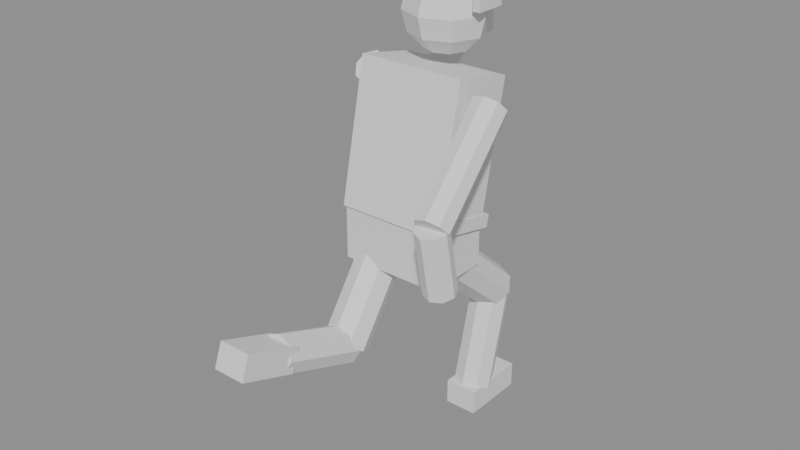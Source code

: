 # Source: flash.blend  (saved by Blender 5.2.45; exported with 4.5.12 LTS)
import bpy
from mathutils import Matrix  # noqa: F401  (used for matrix-valued properties, if any)

bpy.ops.wm.read_factory_settings(use_empty=True)
scene = bpy.context.scene
scene.name = 'Scene'

# ---- meshes
me_cube = bpy.data.meshes.new('Cube')
me_cube.from_pydata([(-0.21, -0.1343, 0.908), (-0.21, -0.01998, 1.446), (-0.21, 0.12, 0.854), (-0.21, 0.2343, 1.392), (0.21, -0.1343, 0.908), (0.21, -0.01998, 1.446), (0.21, 0.12, 0.854), (0.21, 0.2343, 1.392), (-0.2, -0.13, 0.7), (-0.2, -0.13, 0.9), (-0.2, 0.13, 0.7), (-0.2, 0.13, 0.9), (0.2, -0.13, 0.7), (0.2, -0.13, 0.9), (0.2, 0.13, 0.7), (0.2, 0.13, 0.9), (-0.215, -0.1221, 0.9047), (-0.215, -0.1117, 0.9536), (-0.215, 0.1517, 0.8464), (-0.215, 0.1621, 0.8953), (0.215, -0.1221, 0.9047), (0.215, -0.1117, 0.9536), (0.215, 0.1517, 0.8464), (0.215, 0.1621, 0.8953), (0.0, 0.23, 1.34), (0.0, 0.2, 1.34), (0.045, 0.23, 1.328), (0.045, 0.2, 1.328), (0.07794, 0.23, 1.295), (0.07794, 0.2, 1.295), (0.09, 0.23, 1.25), (0.09, 0.2, 1.25), (0.07794, 0.23, 1.205), (0.07794, 0.2, 1.205), (0.045, 0.23, 1.172), (0.045, 0.2, 1.172), (0.0, 0.23, 1.16), (0.0, 0.2, 1.16), (-0.045, 0.23, 1.172), (-0.045, 0.2, 1.172), (-0.07794, 0.23, 1.205), (-0.07794, 0.2, 1.205), (-0.09, 0.23, 1.25), (-0.09, 0.2, 1.25), (-0.07794, 0.23, 1.295), (-0.07794, 0.2, 1.295), (-0.045, 0.23, 1.328), (-0.045, 0.2, 1.328), (0.0, 0.18, 1.76), (0.0, 0.26, 1.739), (0.0, 0.3186, 1.68), (0.0, 0.34, 1.6), (0.0, 0.3186, 1.52), (0.0, 0.26, 1.461), (0.0, 0.18, 1.44), (0.05657, 0.2366, 1.739), (0.09798, 0.278, 1.68), (0.1131, 0.2931, 1.6), (0.09798, 0.278, 1.52), (0.05657, 0.2366, 1.461), (0.08, 0.18, 1.739), (0.1386, 0.18, 1.68), (0.16, 0.18, 1.6), (0.1386, 0.18, 1.52), (0.08, 0.18, 1.461), (0.05657, 0.1234, 1.739), (0.09798, 0.08202, 1.68), (0.1131, 0.06686, 1.6), (0.09798, 0.08202, 1.52), (0.05657, 0.1234, 1.461), (0.0, 0.1, 1.739), (0.0, 0.04144, 1.68), (0.0, 0.02, 1.6), (0.0, 0.04144, 1.52), (0.0, 0.1, 1.461), (-0.05657, 0.1234, 1.739), (-0.09798, 0.08202, 1.68), (-0.1131, 0.06686, 1.6), (-0.09798, 0.08202, 1.52), (-0.05657, 0.1234, 1.461), (-0.08, 0.18, 1.739), (-0.1386, 0.18, 1.68), (-0.16, 0.18, 1.6), (-0.1386, 0.18, 1.52), (-0.08, 0.18, 1.461), (-0.05657, 0.2366, 1.739), (-0.09798, 0.278, 1.68), (-0.1131, 0.2931, 1.6), (-0.09798, 0.278, 1.52), (-0.05657, 0.2366, 1.461), (-0.08, 0.285, 1.5), (-0.08, 0.285, 1.62), (-0.08, 0.335, 1.5), (-0.08, 0.335, 1.62), (0.08, 0.285, 1.5), (0.08, 0.285, 1.62), (0.08, 0.335, 1.5), (0.08, 0.335, 1.62), (0.155, 0.11, 1.63), (0.155, 0.11, 1.69), (0.155, 0.23, 1.63), (0.155, 0.23, 1.69), (0.185, 0.11, 1.63), (0.185, 0.11, 1.69), (0.185, 0.23, 1.63), (0.185, 0.23, 1.69), (-0.185, 0.11, 1.63), (-0.185, 0.11, 1.69), (-0.185, 0.23, 1.63), (-0.185, 0.23, 1.69), (-0.155, 0.11, 1.63), (-0.155, 0.11, 1.69), (-0.155, 0.23, 1.63), (-0.155, 0.23, 1.69), (0.11, 0.05532, 0.8445), (0.11, 0.4053, 0.5445), (0.0499, 0.03912, 0.8256), (0.0499, 0.3891, 0.5256), (0.025, 2.98e-08, 0.78), (0.025, 0.35, 0.48), (0.0499, -0.03912, 0.7344), (0.0499, 0.3109, 0.4344), (0.11, -0.05532, 0.7155), (0.11, 0.2947, 0.4155), (0.1701, -0.03912, 0.7344), (0.1701, 0.3109, 0.4344), (0.195, 2.235e-08, 0.78), (0.195, 0.35, 0.48), (0.1701, 0.03912, 0.8256), (0.1701, 0.3891, 0.5256), (0.11, 0.2772, 0.4982), (0.11, 0.1772, 0.09819), (0.163, 0.2986, 0.4929), (0.163, 0.1986, 0.09286), (0.185, 0.35, 0.48), (0.185, 0.25, 0.08), (0.163, 0.4014, 0.4671), (0.163, 0.3014, 0.06714), (0.11, 0.4228, 0.4618), (0.11, 0.3228, 0.06181), (0.05697, 0.4014, 0.4671), (0.05697, 0.3014, 0.06714), (0.035, 0.35, 0.48), (0.035, 0.25, 0.08), (0.05697, 0.2986, 0.4929), (0.05697, 0.1986, 0.09286), (0.045, 0.17, 1.192e-07), (0.045, 0.17, 0.1), (0.045, 0.43, 0.0), (0.045, 0.43, 0.1), (0.175, 0.17, 1.192e-07), (0.175, 0.17, 0.1), (0.175, 0.43, 0.0), (0.175, 0.43, 0.1), (-0.11, -0.06982, 0.8285), (-0.11, -0.3198, 0.4685), (-0.0499, -0.04937, 0.8143), (-0.0499, -0.2994, 0.4543), (-0.025, -2.608e-08, 0.78), (-0.025, -0.25, 0.42), (-0.0499, 0.04937, 0.7457), (-0.0499, -0.2006, 0.3857), (-0.11, 0.06982, 0.7315), (-0.11, -0.1802, 0.3715), (-0.1701, 0.04937, 0.7457), (-0.1701, -0.2006, 0.3857), (-0.195, -2.608e-08, 0.78), (-0.195, -0.25, 0.42), (-0.1701, -0.04937, 0.8143), (-0.1701, -0.2994, 0.4543), (-0.11, -0.2239, 0.4903), (-0.11, -0.5739, 0.6203), (-0.05697, -0.2315, 0.4697), (-0.05697, -0.5815, 0.5997), (-0.035, -0.25, 0.42), (-0.035, -0.6, 0.55), (-0.05697, -0.2685, 0.3703), (-0.05697, -0.6185, 0.5003), (-0.11, -0.2761, 0.3497), (-0.11, -0.6261, 0.4797), (-0.163, -0.2685, 0.3703), (-0.163, -0.6185, 0.5003), (-0.185, -0.25, 0.42), (-0.185, -0.6, 0.55), (-0.163, -0.2315, 0.4697), (-0.163, -0.5815, 0.5997), (-0.175, -0.8099, 0.5741), (-0.175, -0.7757, 0.668), (-0.175, -0.5843, 0.492), (-0.175, -0.5501, 0.5859), (-0.045, -0.8099, 0.5741), (-0.045, -0.7757, 0.668), (-0.045, -0.5843, 0.492), (-0.045, -0.5501, 0.5859), (0.2848, 0.008129, 1.399), (0.3248, -0.3419, 1.099), (0.329, 0.02561, 1.385), (0.369, -0.3244, 1.085), (0.3446, 0.05738, 1.35), (0.3846, -0.2926, 1.05), (0.3223, 0.08483, 1.315), (0.3623, -0.2652, 1.015), (0.2752, 0.09187, 1.301), (0.3152, -0.2581, 1.001), (0.231, 0.07439, 1.315), (0.271, -0.2756, 1.015), (0.2154, 0.04262, 1.35), (0.2554, -0.3074, 1.05), (0.2377, 0.01517, 1.385), (0.2777, -0.3348, 1.085), (0.32, -0.2412, 1.062), (0.32, -0.1912, 0.8118), (0.2776, -0.2584, 1.058), (0.2776, -0.2084, 0.8083), (0.26, -0.3, 1.05), (0.26, -0.25, 0.8), (0.2776, -0.3416, 1.042), (0.2776, -0.2916, 0.7917), (0.32, -0.3588, 1.038), (0.32, -0.3088, 0.7882), (0.3624, -0.3416, 1.042), (0.3624, -0.2916, 0.7917), (0.38, -0.3, 1.05), (0.38, -0.25, 0.8), (0.3624, -0.2584, 1.058), (0.3624, -0.2084, 0.8083), (-0.2828, 0.1415, 1.4), (-0.3028, 0.4415, 1.15), (-0.3278, 0.1263, 1.385), (-0.3478, 0.4263, 1.135), (-0.3449, 0.09568, 1.35), (-0.3649, 0.3957, 1.1), (-0.3239, 0.06762, 1.315), (-0.3439, 0.3676, 1.065), (-0.2772, 0.05853, 1.3), (-0.2972, 0.3585, 1.05), (-0.2322, 0.07374, 1.315), (-0.2522, 0.3737, 1.065), (-0.2151, 0.1043, 1.35), (-0.2351, 0.4043, 1.1), (-0.2361, 0.1324, 1.385), (-0.2561, 0.4324, 1.135), (-0.3, 0.3576, 1.142), (-0.3, 0.5576, 1.342), (-0.3424, 0.37, 1.13), (-0.3424, 0.57, 1.33), (-0.36, 0.4, 1.1), (-0.36, 0.6, 1.3), (-0.3424, 0.43, 1.07), (-0.3424, 0.63, 1.27), (-0.3, 0.4424, 1.058), (-0.3, 0.6424, 1.258), (-0.2576, 0.43, 1.07), (-0.2576, 0.63, 1.27), (-0.24, 0.4, 1.1), (-0.24, 0.6, 1.3), (-0.2576, 0.37, 1.13), (-0.2576, 0.57, 1.33)], [], [(0, 1, 3, 2), (2, 3, 7, 6), (6, 7, 5, 4), (4, 5, 1, 0), (2, 6, 4, 0), (7, 3, 1, 5), (8, 9, 11, 10), (10, 11, 15, 14), (14, 15, 13, 12), (12, 13, 9, 8), (10, 14, 12, 8), (15, 11, 9, 13), (16, 17, 19, 18), (18, 19, 23, 22), (22, 23, 21, 20), (20, 21, 17, 16), (18, 22, 20, 16), (23, 19, 17, 21), (24, 25, 27, 26), (26, 27, 29, 28), (28, 29, 31, 30), (30, 31, 33, 32), (32, 33, 35, 34), (34, 35, 37, 36), (36, 37, 39, 38), (38, 39, 41, 40), (40, 41, 43, 42), (42, 43, 45, 44), (27, 25, 47, 45, 43, 41, 39, 37, 35, 33, 31, 29), (44, 45, 47, 46), (46, 47, 25, 24), (24, 26, 28, 30, 32, 34, 36, 38, 40, 42, 44, 46), (50, 49, 55, 56), (53, 52, 58, 59), (51, 50, 56, 57), (49, 48, 55), (54, 53, 59), (52, 51, 57, 58), (59, 58, 63, 64), (57, 56, 61, 62), (55, 48, 60), (54, 59, 64), (58, 57, 62, 63), (56, 55, 60, 61), (64, 63, 68, 69), (62, 61, 66, 67), (60, 48, 65), (54, 64, 69), (63, 62, 67, 68), (61, 60, 65, 66), (67, 66, 71, 72), (65, 48, 70), (54, 69, 74), (68, 67, 72, 73), (66, 65, 70, 71), (69, 68, 73, 74), (70, 48, 75), (54, 74, 79), (73, 72, 77, 78), (71, 70, 75, 76), (74, 73, 78, 79), (72, 71, 76, 77), (54, 79, 84), (78, 77, 82, 83), (76, 75, 80, 81), (79, 78, 83, 84), (77, 76, 81, 82), (75, 48, 80), (54, 84, 89), (83, 82, 87, 88), (81, 80, 85, 86), (84, 83, 88, 89), (82, 81, 86, 87), (80, 48, 85), (54, 89, 53), (88, 87, 51, 52), (86, 85, 49, 50), (89, 88, 52, 53), (87, 86, 50, 51), (85, 48, 49), (90, 91, 93, 92), (92, 93, 97, 96), (96, 97, 95, 94), (94, 95, 91, 90), (92, 96, 94, 90), (97, 93, 91, 95), (98, 99, 101, 100), (100, 101, 105, 104), (104, 105, 103, 102), (102, 103, 99, 98), (100, 104, 102, 98), (105, 101, 99, 103), (106, 107, 109, 108), (108, 109, 113, 112), (112, 113, 111, 110), (110, 111, 107, 106), (108, 112, 110, 106), (113, 109, 107, 111), (114, 115, 117, 116), (116, 117, 119, 118), (118, 119, 121, 120), (120, 121, 123, 122), (122, 123, 125, 124), (124, 125, 127, 126), (117, 115, 129, 127, 125, 123, 121, 119), (126, 127, 129, 128), (128, 129, 115, 114), (114, 116, 118, 120, 122, 124, 126, 128), (130, 131, 133, 132), (132, 133, 135, 134), (134, 135, 137, 136), (136, 137, 139, 138), (138, 139, 141, 140), (140, 141, 143, 142), (133, 131, 145, 143, 141, 139, 137, 135), (142, 143, 145, 144), (144, 145, 131, 130), (130, 132, 134, 136, 138, 140, 142, 144), (146, 147, 149, 148), (148, 149, 153, 152), (152, 153, 151, 150), (150, 151, 147, 146), (148, 152, 150, 146), (153, 149, 147, 151), (154, 155, 157, 156), (156, 157, 159, 158), (158, 159, 161, 160), (160, 161, 163, 162), (162, 163, 165, 164), (164, 165, 167, 166), (157, 155, 169, 167, 165, 163, 161, 159), (166, 167, 169, 168), (168, 169, 155, 154), (154, 156, 158, 160, 162, 164, 166, 168), (170, 171, 173, 172), (172, 173, 175, 174), (174, 175, 177, 176), (176, 177, 179, 178), (178, 179, 181, 180), (180, 181, 183, 182), (173, 171, 185, 183, 181, 179, 177, 175), (182, 183, 185, 184), (184, 185, 171, 170), (170, 172, 174, 176, 178, 180, 182, 184), (186, 187, 189, 188), (188, 189, 193, 192), (192, 193, 191, 190), (190, 191, 187, 186), (188, 192, 190, 186), (193, 189, 187, 191), (194, 195, 197, 196), (196, 197, 199, 198), (198, 199, 201, 200), (200, 201, 203, 202), (202, 203, 205, 204), (204, 205, 207, 206), (197, 195, 209, 207, 205, 203, 201, 199), (206, 207, 209, 208), (208, 209, 195, 194), (194, 196, 198, 200, 202, 204, 206, 208), (210, 211, 213, 212), (212, 213, 215, 214), (214, 215, 217, 216), (216, 217, 219, 218), (218, 219, 221, 220), (220, 221, 223, 222), (213, 211, 225, 223, 221, 219, 217, 215), (222, 223, 225, 224), (224, 225, 211, 210), (210, 212, 214, 216, 218, 220, 222, 224), (226, 227, 229, 228), (228, 229, 231, 230), (230, 231, 233, 232), (232, 233, 235, 234), (234, 235, 237, 236), (236, 237, 239, 238), (229, 227, 241, 239, 237, 235, 233, 231), (238, 239, 241, 240), (240, 241, 227, 226), (226, 228, 230, 232, 234, 236, 238, 240), (242, 243, 245, 244), (244, 245, 247, 246), (246, 247, 249, 248), (248, 249, 251, 250), (250, 251, 253, 252), (252, 253, 255, 254), (245, 243, 257, 255, 253, 251, 249, 247), (254, 255, 257, 256), (256, 257, 243, 242), (242, 244, 246, 248, 250, 252, 254, 256)])
_uv = me_cube.uv_layers.new(name='UVMap')
_uv.uv.foreach_set('vector', [0.1667, 0.5, 0.1667, 0.5, 0.1667, 0.5, 0.1667, 0.5, 0.1667, 0.5, 0.1667, 0.5, 0.1667, 0.5, 0.1667, 0.5, 0.1667, 0.5, 0.1667, 0.5, 0.1667, 0.5, 0.1667, 0.5, 0.1667, 0.5, 0.1667, 0.5, 0.1667, 0.5, 0.1667, 0.5, 0.1667, 0.5, 0.1667, 0.5, 0.1667, 0.5, 0.1667, 0.5, 0.1667, 0.5, 0.1667, 0.5, 0.1667, 0.5, 0.1667, 0.5, 0.1667, 0.5, 0.1667, 0.5, 0.1667, 0.5, 0.1667, 0.5, 0.1667, 0.5, 0.1667, 0.5, 0.1667, 0.5, 0.1667, 0.5, 0.1667, 0.5, 0.1667, 0.5, 0.1667, 0.5, 0.1667, 0.5, 0.1667, 0.5, 0.1667, 0.5, 0.1667, 0.5, 0.1667, 0.5, 0.1667, 0.5, 0.1667, 0.5, 0.1667, 0.5, 0.1667, 0.5, 0.1667, 0.5, 0.1667, 0.5, 0.1667, 0.5, 0.1667, 0.5, 0.5, 0.5, 0.5, 0.5, 0.5, 0.5, 0.5, 0.5, 0.5, 0.5, 0.5, 0.5, 0.5, 0.5, 0.5, 0.5, 0.5, 0.5, 0.5, 0.5, 0.5, 0.5, 0.5, 0.5, 0.5, 0.5, 0.5, 0.5, 0.5, 0.5, 0.5, 0.5, 0.5, 0.5, 0.5, 0.5, 0.5, 0.5, 0.5, 0.5, 0.5, 0.5, 0.5, 0.5, 0.5, 0.5, 0.5, 0.5, 0.5, 0.5, 0.5, 0.5, 0.5, 0.5, 0.5, 0.5, 0.5, 0.5, 0.5, 0.5, 0.5, 0.5, 0.5, 0.5, 0.5, 0.5, 0.5, 0.5, 0.5, 0.5, 0.5, 0.5, 0.5, 0.5, 0.5, 0.5, 0.5, 0.5, 0.5, 0.5, 0.5, 0.5, 0.5, 0.5, 0.5, 0.5, 0.5, 0.5, 0.5, 0.5, 0.5, 0.5, 0.5, 0.5, 0.5, 0.5, 0.5, 0.5, 0.5, 0.5, 0.5, 0.5, 0.5, 0.5, 0.5, 0.5, 0.5, 0.5, 0.5, 0.5, 0.5, 0.5, 0.5, 0.5, 0.5, 0.5, 0.5, 0.5, 0.5, 0.5, 0.5, 0.5, 0.5, 0.5, 0.5, 0.5, 0.5, 0.5, 0.5, 0.5, 0.5, 0.5, 0.5, 0.5, 0.5, 0.5, 0.5, 0.5, 0.5, 0.5, 0.5, 0.5, 0.5, 0.5, 0.5, 0.5, 0.5, 0.5, 0.5, 0.5, 0.5, 0.5, 0.5, 0.5, 0.5, 0.5, 0.5, 0.5, 0.5, 0.5, 0.5, 0.5, 0.5, 0.5, 0.5, 0.5, 0.5, 0.5, 0.5, 0.5, 0.5, 0.5, 0.5, 0.5, 0.5, 0.5, 0.5, 0.5, 0.5, 0.5, 0.5, 0.5, 0.5, 0.5, 0.5, 0.5, 0.5, 0.5, 0.5, 0.5, 0.5, 0.5, 0.1667, 0.5, 0.1667, 0.5, 0.1667, 0.5, 0.1667, 0.5, 0.1667, 0.5, 0.1667, 0.5, 0.1667, 0.5, 0.1667, 0.5, 0.1667, 0.5, 0.1667, 0.5, 0.1667, 0.5, 0.1667, 0.5, 0.1667, 0.5, 0.1667, 0.5, 0.1667, 0.5, 0.1667, 0.5, 0.1667, 0.5, 0.1667, 0.5, 0.1667, 0.5, 0.1667, 0.5, 0.1667, 0.5, 0.1667, 0.5, 0.1667, 0.5, 0.1667, 0.5, 0.1667, 0.5, 0.1667, 0.5, 0.1667, 0.5, 0.1667, 0.5, 0.1667, 0.5, 0.1667, 0.5, 0.1667, 0.5, 0.1667, 0.5, 0.1667, 0.5, 0.1667, 0.5, 0.1667, 0.5, 0.1667, 0.5, 0.1667, 0.5, 0.1667, 0.5, 0.1667, 0.5, 0.1667, 0.5, 0.1667, 0.5, 0.1667, 0.5, 0.1667, 0.5, 0.1667, 0.5, 0.1667, 0.5, 0.1667, 0.5, 0.1667, 0.5, 0.1667, 0.5, 0.1667, 0.5, 0.1667, 0.5, 0.1667, 0.5, 0.1667, 0.5, 0.1667, 0.5, 0.1667, 0.5, 0.1667, 0.5, 0.1667, 0.5, 0.1667, 0.5, 0.1667, 0.5, 0.1667, 0.5, 0.1667, 0.5, 0.1667, 0.5, 0.1667, 0.5, 0.1667, 0.5, 0.1667, 0.5, 0.1667, 0.5, 0.1667, 0.5, 0.1667, 0.5, 0.1667, 0.5, 0.1667, 0.5, 0.1667, 0.5, 0.1667, 0.5, 0.1667, 0.5, 0.1667, 0.5, 0.1667, 0.5, 0.1667, 0.5, 0.1667, 0.5, 0.1667, 0.5, 0.1667, 0.5, 0.1667, 0.5, 0.1667, 0.5, 0.1667, 0.5, 0.1667, 0.5, 0.1667, 0.5, 0.1667, 0.5, 0.1667, 0.5, 0.1667, 0.5, 0.1667, 0.5, 0.1667, 0.5, 0.1667, 0.5, 0.1667, 0.5, 0.1667, 0.5, 0.1667, 0.5, 0.1667, 0.5, 0.1667, 0.5, 0.1667, 0.5, 0.1667, 0.5, 0.1667, 0.5, 0.1667, 0.5, 0.1667, 0.5, 0.1667, 0.5, 0.1667, 0.5, 0.1667, 0.5, 0.1667, 0.5, 0.1667, 0.5, 0.1667, 0.5, 0.1667, 0.5, 0.1667, 0.5, 0.1667, 0.5, 0.1667, 0.5, 0.1667, 0.5, 0.1667, 0.5, 0.1667, 0.5, 0.1667, 0.5, 0.1667, 0.5, 0.1667, 0.5, 0.1667, 0.5, 0.1667, 0.5, 0.1667, 0.5, 0.1667, 0.5, 0.1667, 0.5, 0.1667, 0.5, 0.1667, 0.5, 0.1667, 0.5, 0.1667, 0.5, 0.1667, 0.5, 0.1667, 0.5, 0.1667, 0.5, 0.1667, 0.5, 0.1667, 0.5, 0.1667, 0.5, 0.1667, 0.5, 0.1667, 0.5, 0.1667, 0.5, 0.1667, 0.5, 0.1667, 0.5, 0.1667, 0.5, 0.1667, 0.5, 0.1667, 0.5, 0.1667, 0.5, 0.1667, 0.5, 0.1667, 0.5, 0.1667, 0.5, 0.1667, 0.5, 0.1667, 0.5, 0.1667, 0.5, 0.1667, 0.5, 0.1667, 0.5, 0.1667, 0.5, 0.1667, 0.5, 0.1667, 0.5, 0.1667, 0.5, 0.1667, 0.5, 0.1667, 0.5, 0.1667, 0.5, 0.1667, 0.5, 0.1667, 0.5, 0.1667, 0.5, 0.1667, 0.5, 0.1667, 0.5, 0.1667, 0.5, 0.1667, 0.5, 0.1667, 0.5, 0.1667, 0.5, 0.1667, 0.5, 0.1667, 0.5, 0.1667, 0.5, 0.1667, 0.5, 0.1667, 0.5, 0.1667, 0.5, 0.1667, 0.5, 0.1667, 0.5, 0.1667, 0.5, 0.1667, 0.5, 0.1667, 0.5, 0.1667, 0.5, 0.1667, 0.5, 0.8333, 0.5, 0.8333, 0.5, 0.8333, 0.5, 0.8333, 0.5, 0.8333, 0.5, 0.8333, 0.5, 0.8333, 0.5, 0.8333, 0.5, 0.8333, 0.5, 0.8333, 0.5, 0.8333, 0.5, 0.8333, 0.5, 0.8333, 0.5, 0.8333, 0.5, 0.8333, 0.5, 0.8333, 0.5, 0.8333, 0.5, 0.8333, 0.5, 0.8333, 0.5, 0.8333, 0.5, 0.8333, 0.5, 0.8333, 0.5, 0.8333, 0.5, 0.8333, 0.5, 0.5, 0.5, 0.5, 0.5, 0.5, 0.5, 0.5, 0.5, 0.5, 0.5, 0.5, 0.5, 0.5, 0.5, 0.5, 0.5, 0.5, 0.5, 0.5, 0.5, 0.5, 0.5, 0.5, 0.5, 0.5, 0.5, 0.5, 0.5, 0.5, 0.5, 0.5, 0.5, 0.5, 0.5, 0.5, 0.5, 0.5, 0.5, 0.5, 0.5, 0.5, 0.5, 0.5, 0.5, 0.5, 0.5, 0.5, 0.5, 0.5, 0.5, 0.5, 0.5, 0.5, 0.5, 0.5, 0.5, 0.5, 0.5, 0.5, 0.5, 0.5, 0.5, 0.5, 0.5, 0.5, 0.5, 0.5, 0.5, 0.5, 0.5, 0.5, 0.5, 0.5, 0.5, 0.5, 0.5, 0.5, 0.5, 0.5, 0.5, 0.5, 0.5, 0.5, 0.5, 0.5, 0.5, 0.5, 0.5, 0.5, 0.5, 0.5, 0.5, 0.5, 0.5, 0.5, 0.5, 0.1667, 0.5, 0.1667, 0.5, 0.1667, 0.5, 0.1667, 0.5, 0.1667, 0.5, 0.1667, 0.5, 0.1667, 0.5, 0.1667, 0.5, 0.1667, 0.5, 0.1667, 0.5, 0.1667, 0.5, 0.1667, 0.5, 0.1667, 0.5, 0.1667, 0.5, 0.1667, 0.5, 0.1667, 0.5, 0.1667, 0.5, 0.1667, 0.5, 0.1667, 0.5, 0.1667, 0.5, 0.1667, 0.5, 0.1667, 0.5, 0.1667, 0.5, 0.1667, 0.5, 0.1667, 0.5, 0.1667, 0.5, 0.1667, 0.5, 0.1667, 0.5, 0.1667, 0.5, 0.1667, 0.5, 0.1667, 0.5, 0.1667, 0.5, 0.1667, 0.5, 0.1667, 0.5, 0.1667, 0.5, 0.1667, 0.5, 0.1667, 0.5, 0.1667, 0.5, 0.1667, 0.5, 0.1667, 0.5, 0.1667, 0.5, 0.1667, 0.5, 0.1667, 0.5, 0.1667, 0.5, 0.1667, 0.5, 0.1667, 0.5, 0.1667, 0.5, 0.1667, 0.5, 0.1667, 0.5, 0.1667, 0.5, 0.1667, 0.5, 0.1667, 0.5, 0.1667, 0.5, 0.1667, 0.5, 0.1667, 0.5, 0.1667, 0.5, 0.1667, 0.5, 0.1667, 0.5, 0.1667, 0.5, 0.1667, 0.5, 0.1667, 0.5, 0.1667, 0.5, 0.1667, 0.5, 0.1667, 0.5, 0.1667, 0.5, 0.1667, 0.5, 0.1667, 0.5, 0.1667, 0.5, 0.1667, 0.5, 0.1667, 0.5, 0.1667, 0.5, 0.1667, 0.5, 0.1667, 0.5, 0.1667, 0.5, 0.1667, 0.5, 0.1667, 0.5, 0.1667, 0.5, 0.1667, 0.5, 0.1667, 0.5, 0.1667, 0.5, 0.1667, 0.5, 0.1667, 0.5, 0.1667, 0.5, 0.1667, 0.5, 0.1667, 0.5, 0.1667, 0.5, 0.1667, 0.5, 0.1667, 0.5, 0.1667, 0.5, 0.1667, 0.5, 0.1667, 0.5, 0.1667, 0.5, 0.1667, 0.5, 0.1667, 0.5, 0.1667, 0.5, 0.1667, 0.5, 0.5, 0.5, 0.5, 0.5, 0.5, 0.5, 0.5, 0.5, 0.5, 0.5, 0.5, 0.5, 0.5, 0.5, 0.5, 0.5, 0.5, 0.5, 0.5, 0.5, 0.5, 0.5, 0.5, 0.5, 0.5, 0.5, 0.5, 0.5, 0.5, 0.5, 0.5, 0.5, 0.5, 0.5, 0.5, 0.5, 0.5, 0.5, 0.5, 0.5, 0.5, 0.5, 0.5, 0.5, 0.5, 0.5, 0.5, 0.5, 0.1667, 0.5, 0.1667, 0.5, 0.1667, 0.5, 0.1667, 0.5, 0.1667, 0.5, 0.1667, 0.5, 0.1667, 0.5, 0.1667, 0.5, 0.1667, 0.5, 0.1667, 0.5, 0.1667, 0.5, 0.1667, 0.5, 0.1667, 0.5, 0.1667, 0.5, 0.1667, 0.5, 0.1667, 0.5, 0.1667, 0.5, 0.1667, 0.5, 0.1667, 0.5, 0.1667, 0.5, 0.1667, 0.5, 0.1667, 0.5, 0.1667, 0.5, 0.1667, 0.5, 0.1667, 0.5, 0.1667, 0.5, 0.1667, 0.5, 0.1667, 0.5, 0.1667, 0.5, 0.1667, 0.5, 0.1667, 0.5, 0.1667, 0.5, 0.1667, 0.5, 0.1667, 0.5, 0.1667, 0.5, 0.1667, 0.5, 0.1667, 0.5, 0.1667, 0.5, 0.1667, 0.5, 0.1667, 0.5, 0.1667, 0.5, 0.1667, 0.5, 0.1667, 0.5, 0.1667, 0.5, 0.1667, 0.5, 0.1667, 0.5, 0.1667, 0.5, 0.1667, 0.5, 0.1667, 0.5, 0.1667, 0.5, 0.1667, 0.5, 0.1667, 0.5, 0.1667, 0.5, 0.1667, 0.5, 0.1667, 0.5, 0.1667, 0.5, 0.1667, 0.5, 0.1667, 0.5, 0.1667, 0.5, 0.1667, 0.5, 0.1667, 0.5, 0.1667, 0.5, 0.1667, 0.5, 0.1667, 0.5, 0.1667, 0.5, 0.1667, 0.5, 0.1667, 0.5, 0.1667, 0.5, 0.1667, 0.5, 0.1667, 0.5, 0.1667, 0.5, 0.1667, 0.5, 0.1667, 0.5, 0.1667, 0.5, 0.1667, 0.5, 0.1667, 0.5, 0.1667, 0.5, 0.1667, 0.5, 0.1667, 0.5, 0.1667, 0.5, 0.1667, 0.5, 0.1667, 0.5, 0.1667, 0.5, 0.1667, 0.5, 0.1667, 0.5, 0.1667, 0.5, 0.1667, 0.5, 0.1667, 0.5, 0.1667, 0.5, 0.1667, 0.5, 0.1667, 0.5, 0.1667, 0.5, 0.1667, 0.5, 0.1667, 0.5, 0.1667, 0.5, 0.1667, 0.5, 0.5, 0.5, 0.5, 0.5, 0.5, 0.5, 0.5, 0.5, 0.5, 0.5, 0.5, 0.5, 0.5, 0.5, 0.5, 0.5, 0.5, 0.5, 0.5, 0.5, 0.5, 0.5, 0.5, 0.5, 0.5, 0.5, 0.5, 0.5, 0.5, 0.5, 0.5, 0.5, 0.5, 0.5, 0.5, 0.5, 0.5, 0.5, 0.5, 0.5, 0.5, 0.5, 0.5, 0.5, 0.5, 0.5, 0.5, 0.5, 0.1667, 0.5, 0.1667, 0.5, 0.1667, 0.5, 0.1667, 0.5, 0.1667, 0.5, 0.1667, 0.5, 0.1667, 0.5, 0.1667, 0.5, 0.1667, 0.5, 0.1667, 0.5, 0.1667, 0.5, 0.1667, 0.5, 0.1667, 0.5, 0.1667, 0.5, 0.1667, 0.5, 0.1667, 0.5, 0.1667, 0.5, 0.1667, 0.5, 0.1667, 0.5, 0.1667, 0.5, 0.1667, 0.5, 0.1667, 0.5, 0.1667, 0.5, 0.1667, 0.5, 0.1667, 0.5, 0.1667, 0.5, 0.1667, 0.5, 0.1667, 0.5, 0.1667, 0.5, 0.1667, 0.5, 0.1667, 0.5, 0.1667, 0.5, 0.1667, 0.5, 0.1667, 0.5, 0.1667, 0.5, 0.1667, 0.5, 0.1667, 0.5, 0.1667, 0.5, 0.1667, 0.5, 0.1667, 0.5, 0.1667, 0.5, 0.1667, 0.5, 0.1667, 0.5, 0.1667, 0.5, 0.1667, 0.5, 0.1667, 0.5, 0.1667, 0.5, 0.1667, 0.5, 0.1667, 0.5, 0.1667, 0.5, 0.1667, 0.5, 0.1667, 0.5, 0.1667, 0.5, 0.1667, 0.5, 0.1667, 0.5, 0.1667, 0.5, 0.1667, 0.5, 0.1667, 0.5, 0.1667, 0.5, 0.1667, 0.5, 0.1667, 0.5, 0.1667, 0.5, 0.1667, 0.5, 0.1667, 0.5, 0.1667, 0.5, 0.1667, 0.5, 0.1667, 0.5, 0.1667, 0.5, 0.1667, 0.5, 0.1667, 0.5, 0.1667, 0.5, 0.1667, 0.5, 0.1667, 0.5, 0.1667, 0.5, 0.1667, 0.5, 0.1667, 0.5, 0.1667, 0.5, 0.1667, 0.5, 0.1667, 0.5, 0.1667, 0.5, 0.1667, 0.5, 0.1667, 0.5, 0.1667, 0.5, 0.1667, 0.5, 0.1667, 0.5, 0.1667, 0.5, 0.1667, 0.5, 0.1667, 0.5, 0.1667, 0.5, 0.1667, 0.5, 0.1667, 0.5, 0.1667, 0.5, 0.1667, 0.5, 0.1667, 0.5, 0.1667, 0.5, 0.1667, 0.5, 0.1667, 0.5, 0.1667, 0.5, 0.1667, 0.5, 0.1667, 0.5, 0.1667, 0.5, 0.1667, 0.5, 0.1667, 0.5, 0.1667, 0.5, 0.1667, 0.5, 0.1667, 0.5, 0.1667, 0.5, 0.1667, 0.5, 0.1667, 0.5, 0.1667, 0.5, 0.1667, 0.5, 0.1667, 0.5, 0.1667, 0.5, 0.1667, 0.5, 0.1667, 0.5, 0.1667, 0.5, 0.1667, 0.5, 0.1667, 0.5, 0.1667, 0.5, 0.1667, 0.5, 0.1667, 0.5, 0.1667, 0.5, 0.1667, 0.5, 0.1667, 0.5, 0.1667, 0.5, 0.1667, 0.5, 0.1667, 0.5, 0.1667, 0.5, 0.1667, 0.5, 0.1667, 0.5, 0.1667, 0.5, 0.1667, 0.5, 0.1667, 0.5, 0.1667, 0.5, 0.1667, 0.5, 0.1667, 0.5, 0.1667, 0.5, 0.1667, 0.5, 0.1667, 0.5, 0.1667, 0.5, 0.1667, 0.5, 0.1667, 0.5, 0.1667, 0.5, 0.1667, 0.5, 0.1667, 0.5, 0.1667, 0.5, 0.1667, 0.5, 0.1667, 0.5, 0.1667, 0.5, 0.1667, 0.5, 0.1667, 0.5, 0.1667, 0.5, 0.1667, 0.5, 0.1667, 0.5, 0.1667, 0.5, 0.1667, 0.5, 0.1667, 0.5, 0.1667, 0.5, 0.1667, 0.5, 0.1667, 0.5, 0.1667, 0.5, 0.1667, 0.5, 0.1667, 0.5, 0.1667, 0.5, 0.1667, 0.5, 0.1667, 0.5, 0.1667, 0.5, 0.1667, 0.5, 0.1667, 0.5, 0.1667, 0.5, 0.1667, 0.5, 0.1667, 0.5, 0.1667, 0.5, 0.1667, 0.5, 0.1667, 0.5, 0.1667, 0.5, 0.1667, 0.5, 0.1667, 0.5, 0.1667, 0.5, 0.1667, 0.5, 0.1667, 0.5, 0.1667, 0.5, 0.1667, 0.5, 0.1667, 0.5, 0.1667, 0.5, 0.1667, 0.5, 0.1667, 0.5, 0.1667, 0.5, 0.1667, 0.5, 0.1667, 0.5, 0.1667, 0.5, 0.1667, 0.5])
me_cube.update()

# ---- objects
ob_flash = bpy.data.objects.new('flash', me_cube)

# ---- transforms, parenting, visibility, modifiers, constraints
ob_flash.location = (0.0, 0.0, 0.0)

# ---- collection membership
scene.collection.objects.link(ob_flash)

# ---- scene / render settings (as saved in the file)
scene.frame_start = 1; scene.frame_end = 250; scene.frame_set(1)
scene.render.engine = 'BLENDER_EEVEE_NEXT'
scene.render.bake_bias = 0.0
scene.render.bake_samples = 0
scene.render.compositor_device = 'GPU'
scene.eevee.use_volume_custom_range = False
scene.eevee.fast_gi_thickness_near = 0.1
scene.eevee.fast_gi_thickness_far = 0.0
scene.eevee.ray_tracing_options.screen_trace_thickness = 0.1
bpy.context.view_layer.update()

# ---- added for rendering (the .blend has no active camera and no usable light): camera, sun + grey world if the file has none
cam_auto = bpy.data.cameras.new('AutoCamera')
cam_auto.lens = 50.0
cam_auto.sensor_width = 36.0
cam_auto.clip_end = 1000.0
ob_auto_camera = bpy.data.objects.new('AutoCamera', cam_auto)
scene.collection.objects.link(ob_auto_camera)
ob_auto_camera.location = (2.23202, -2.75031, 2.65773)
ob_auto_camera.rotation_euler = (1.09748, -7.21219e-08, 0.694738)
scene.camera = ob_auto_camera
light_auto_sun = bpy.data.lights.new('AutoSun', 'SUN')
light_auto_sun.energy = 3.0
light_auto_sun.angle = 0.0523599
ob_auto_sun = bpy.data.objects.new('AutoSun', light_auto_sun)
scene.collection.objects.link(ob_auto_sun)
ob_auto_sun.rotation_euler = (0.872665, 0.174533, 0.523599)
if scene.world is None:
    world_auto = bpy.data.worlds.new('AutoWorld')
    world_auto.color = (0.3, 0.3, 0.3)
    scene.world = world_auto
bpy.context.view_layer.update()
